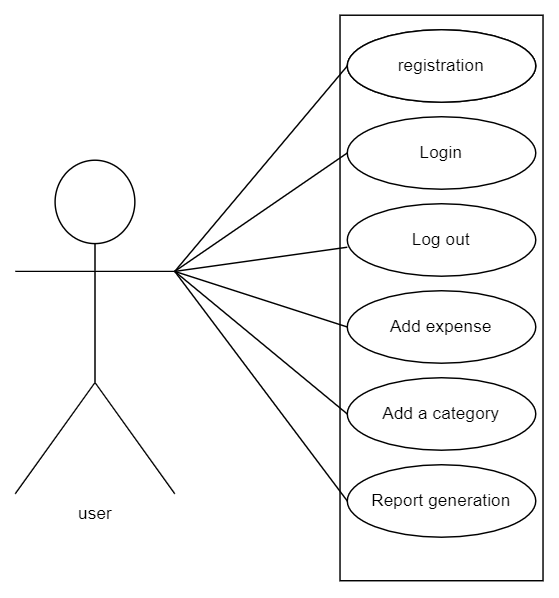

The diagram above was exported from draw.io. Its source (the exported page's mxGraphModel, read from the mxfile embedded in the PNG):
<mxGraphModel dx="981" dy="548" grid="1" gridSize="10" guides="1" tooltips="1" connect="1" arrows="1" fold="1" page="1" pageScale="1" pageWidth="827" pageHeight="1169" math="0" shadow="0">
  <root>
    <mxCell id="0" />
    <mxCell id="1" parent="0" />
    <mxCell id="jD-qsaxVh0HmP_agrRl7-45" style="edgeStyle=orthogonalEdgeStyle;rounded=0;orthogonalLoop=1;jettySize=auto;html=1;" parent="1" edge="1">
      <mxGeometry relative="1" as="geometry">
        <mxPoint x="609.9999999999998" y="195" as="targetPoint" />
        <Array as="points">
          <mxPoint x="512" y="460" />
          <mxPoint x="510" y="460" />
          <mxPoint x="510" y="490" />
          <mxPoint x="710" y="490" />
          <mxPoint x="710" y="195" />
        </Array>
      </mxGeometry>
    </mxCell>
    <mxCell id="EOfvQsYkFe-OPW6h4OtN-5" value="" style="rounded=0;whiteSpace=wrap;html=1;" vertex="1" parent="1">
      <mxGeometry x="274" y="280" width="140" height="390" as="geometry" />
    </mxCell>
    <mxCell id="EOfvQsYkFe-OPW6h4OtN-9" value="registration" style="ellipse;whiteSpace=wrap;html=1;" vertex="1" parent="1">
      <mxGeometry x="279" y="290" width="130" height="50" as="geometry" />
    </mxCell>
    <mxCell id="EOfvQsYkFe-OPW6h4OtN-19" value="user" style="shape=umlActor;verticalLabelPosition=bottom;verticalAlign=top;html=1;outlineConnect=0;" vertex="1" parent="1">
      <mxGeometry x="50" y="380" width="110" height="230" as="geometry" />
    </mxCell>
    <mxCell id="EOfvQsYkFe-OPW6h4OtN-20" value="registration" style="ellipse;whiteSpace=wrap;html=1;" vertex="1" parent="1">
      <mxGeometry x="279" y="290" width="130" height="50" as="geometry" />
    </mxCell>
    <mxCell id="EOfvQsYkFe-OPW6h4OtN-21" value="Login" style="ellipse;whiteSpace=wrap;html=1;" vertex="1" parent="1">
      <mxGeometry x="279" y="350" width="130" height="50" as="geometry" />
    </mxCell>
    <mxCell id="EOfvQsYkFe-OPW6h4OtN-23" value="Log out" style="ellipse;whiteSpace=wrap;html=1;" vertex="1" parent="1">
      <mxGeometry x="279" y="410" width="130" height="50" as="geometry" />
    </mxCell>
    <mxCell id="EOfvQsYkFe-OPW6h4OtN-24" value="Add expense" style="ellipse;whiteSpace=wrap;html=1;" vertex="1" parent="1">
      <mxGeometry x="279" y="470" width="130" height="50" as="geometry" />
    </mxCell>
    <mxCell id="EOfvQsYkFe-OPW6h4OtN-25" value="Add a category" style="ellipse;whiteSpace=wrap;html=1;" vertex="1" parent="1">
      <mxGeometry x="279" y="530" width="130" height="50" as="geometry" />
    </mxCell>
    <mxCell id="EOfvQsYkFe-OPW6h4OtN-26" value="Report generation" style="ellipse;whiteSpace=wrap;html=1;" vertex="1" parent="1">
      <mxGeometry x="279" y="590" width="130" height="50" as="geometry" />
    </mxCell>
    <mxCell id="EOfvQsYkFe-OPW6h4OtN-27" value="" style="endArrow=none;html=1;rounded=0;exitX=1;exitY=0.3333333333333333;exitDx=0;exitDy=0;exitPerimeter=0;entryX=0;entryY=0.5;entryDx=0;entryDy=0;" edge="1" parent="1" source="EOfvQsYkFe-OPW6h4OtN-19" target="EOfvQsYkFe-OPW6h4OtN-20">
      <mxGeometry width="50" height="50" relative="1" as="geometry">
        <mxPoint x="230" y="540" as="sourcePoint" />
        <mxPoint x="280" y="490" as="targetPoint" />
      </mxGeometry>
    </mxCell>
    <mxCell id="EOfvQsYkFe-OPW6h4OtN-28" value="" style="endArrow=none;html=1;rounded=0;exitX=1;exitY=0.3333333333333333;exitDx=0;exitDy=0;exitPerimeter=0;entryX=0;entryY=0.5;entryDx=0;entryDy=0;" edge="1" parent="1" source="EOfvQsYkFe-OPW6h4OtN-19" target="EOfvQsYkFe-OPW6h4OtN-21">
      <mxGeometry width="50" height="50" relative="1" as="geometry">
        <mxPoint x="170" y="466.66666666666674" as="sourcePoint" />
        <mxPoint x="289.00000000000045" y="325" as="targetPoint" />
      </mxGeometry>
    </mxCell>
    <mxCell id="EOfvQsYkFe-OPW6h4OtN-30" value="" style="endArrow=none;html=1;rounded=0;exitX=1;exitY=0.3333333333333333;exitDx=0;exitDy=0;exitPerimeter=0;entryX=0;entryY=0.5;entryDx=0;entryDy=0;" edge="1" parent="1" source="EOfvQsYkFe-OPW6h4OtN-19">
      <mxGeometry width="50" height="50" relative="1" as="geometry">
        <mxPoint x="160" y="521.6666666666667" as="sourcePoint" />
        <mxPoint x="279.00000000000045" y="440" as="targetPoint" />
      </mxGeometry>
    </mxCell>
    <mxCell id="EOfvQsYkFe-OPW6h4OtN-31" value="" style="endArrow=none;html=1;rounded=0;entryX=0;entryY=0.5;entryDx=0;entryDy=0;exitX=1;exitY=0.3333333333333333;exitDx=0;exitDy=0;exitPerimeter=0;" edge="1" parent="1" source="EOfvQsYkFe-OPW6h4OtN-19" target="EOfvQsYkFe-OPW6h4OtN-24">
      <mxGeometry width="50" height="50" relative="1" as="geometry">
        <mxPoint x="170" y="510" as="sourcePoint" />
        <mxPoint x="299.00000000000045" y="395" as="targetPoint" />
      </mxGeometry>
    </mxCell>
    <mxCell id="EOfvQsYkFe-OPW6h4OtN-32" value="" style="endArrow=none;html=1;rounded=0;exitX=1;exitY=0.3333333333333333;exitDx=0;exitDy=0;exitPerimeter=0;entryX=0;entryY=0.5;entryDx=0;entryDy=0;" edge="1" parent="1" source="EOfvQsYkFe-OPW6h4OtN-19" target="EOfvQsYkFe-OPW6h4OtN-25">
      <mxGeometry width="50" height="50" relative="1" as="geometry">
        <mxPoint x="190" y="486.66666666666674" as="sourcePoint" />
        <mxPoint x="309.00000000000045" y="405" as="targetPoint" />
      </mxGeometry>
    </mxCell>
    <mxCell id="EOfvQsYkFe-OPW6h4OtN-33" value="" style="endArrow=none;html=1;rounded=0;exitX=1;exitY=0.3333333333333333;exitDx=0;exitDy=0;exitPerimeter=0;entryX=0;entryY=0.5;entryDx=0;entryDy=0;" edge="1" parent="1" source="EOfvQsYkFe-OPW6h4OtN-19" target="EOfvQsYkFe-OPW6h4OtN-26">
      <mxGeometry width="50" height="50" relative="1" as="geometry">
        <mxPoint x="200" y="496.66666666666674" as="sourcePoint" />
        <mxPoint x="319.00000000000045" y="415" as="targetPoint" />
      </mxGeometry>
    </mxCell>
  </root>
</mxGraphModel>